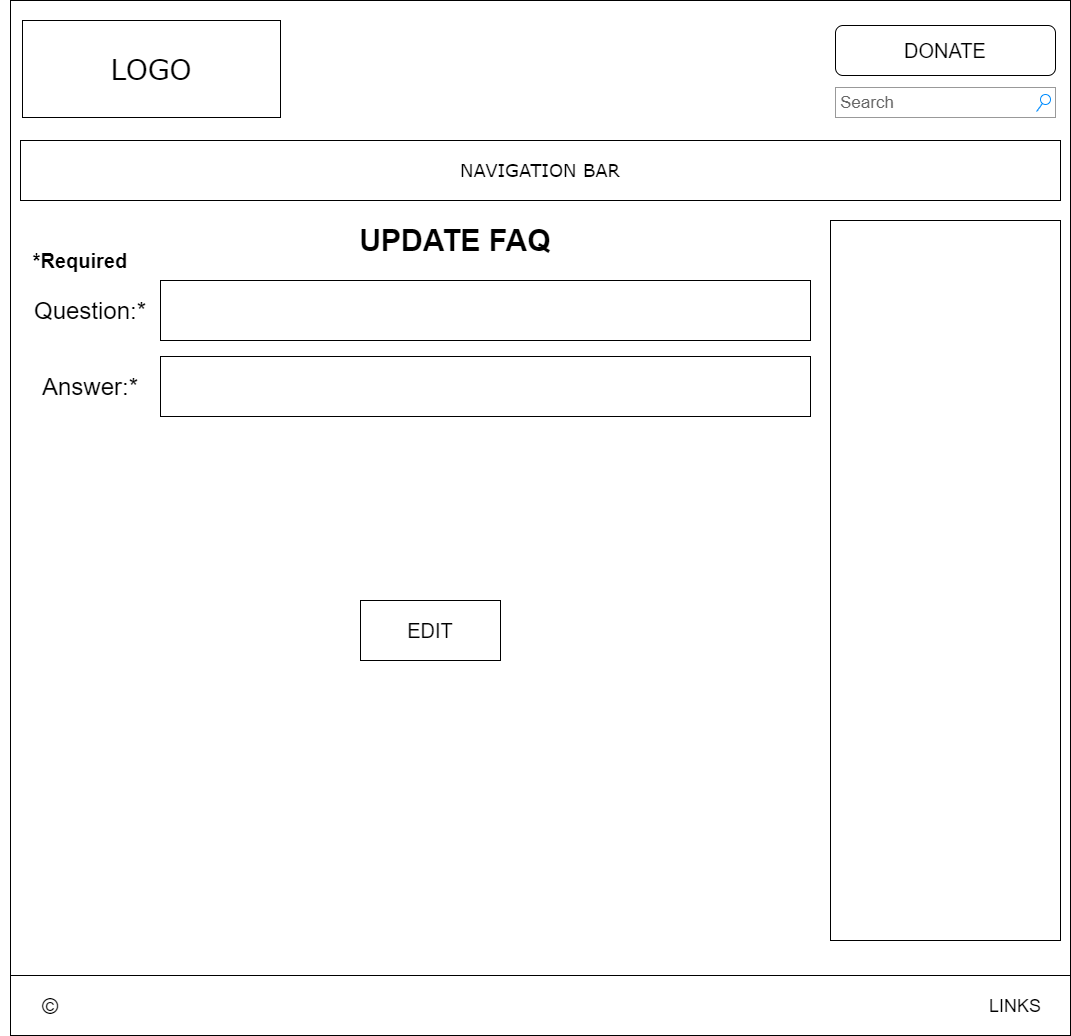

The diagram above was exported from draw.io. Its source (the exported page's mxGraphModel, read from the mxfile embedded in the PNG):
<mxGraphModel dx="868" dy="443" grid="1" gridSize="10" guides="1" tooltips="1" connect="1" arrows="1" fold="1" page="1" pageScale="1" pageWidth="827" pageHeight="1169" math="0" shadow="0">
  <root>
    <mxCell id="0" />
    <mxCell id="1" parent="0" />
    <mxCell id="6tBufAnA6Xm1p6Z2AouY-1" value="" style="whiteSpace=wrap;html=1;rounded=0;shadow=0;labelBackgroundColor=none;strokeColor=#000000;strokeWidth=1;fillColor=none;fontFamily=Verdana;fontSize=12;fontColor=#000000;align=center;comic=0;glass=0;" parent="1" vertex="1">
      <mxGeometry x="20" y="20" width="1060" height="980" as="geometry" />
    </mxCell>
    <mxCell id="6tBufAnA6Xm1p6Z2AouY-2" value="LOGO" style="whiteSpace=wrap;html=1;rounded=0;shadow=0;labelBackgroundColor=none;strokeWidth=1;fontFamily=Verdana;fontSize=28;align=center;comic=0;" parent="1" vertex="1">
      <mxGeometry x="32" y="40" width="258" height="97" as="geometry" />
    </mxCell>
    <mxCell id="6tBufAnA6Xm1p6Z2AouY-3" value="Search" style="strokeWidth=1;shadow=0;dashed=0;align=center;html=1;shape=mxgraph.mockup.forms.searchBox;strokeColor=#999999;mainText=;strokeColor2=#008cff;fontColor=#666666;fontSize=17;align=left;spacingLeft=3;rounded=0;labelBackgroundColor=none;comic=1;" parent="1" vertex="1">
      <mxGeometry x="845" y="107" width="220" height="30" as="geometry" />
    </mxCell>
    <mxCell id="6tBufAnA6Xm1p6Z2AouY-4" value="&lt;font style=&quot;font-size: 18px&quot;&gt;NAVIGATION BAR&lt;/font&gt;" style="whiteSpace=wrap;html=1;rounded=0;shadow=0;labelBackgroundColor=none;strokeWidth=1;fillColor=none;fontFamily=Verdana;fontSize=12;align=center;comic=0;" parent="1" vertex="1">
      <mxGeometry x="30" y="160" width="1040" height="60" as="geometry" />
    </mxCell>
    <mxCell id="6tBufAnA6Xm1p6Z2AouY-5" value="" style="whiteSpace=wrap;html=1;rounded=0;shadow=0;labelBackgroundColor=none;strokeWidth=1;fillColor=none;fontFamily=Verdana;fontSize=12;align=center;comic=0;" parent="1" vertex="1">
      <mxGeometry x="840" y="240" width="230" height="720" as="geometry" />
    </mxCell>
    <mxCell id="6tBufAnA6Xm1p6Z2AouY-6" value="&lt;font style=&quot;font-size: 20px&quot;&gt;DONATE&lt;/font&gt;" style="rounded=1;whiteSpace=wrap;html=1;shadow=0;glass=0;comic=0;" parent="1" vertex="1">
      <mxGeometry x="845" y="45" width="220" height="50" as="geometry" />
    </mxCell>
    <mxCell id="6tBufAnA6Xm1p6Z2AouY-7" value="&lt;span style=&quot;font-size: 20px&quot;&gt;EDIT&lt;/span&gt;" style="rounded=0;whiteSpace=wrap;html=1;" parent="1" vertex="1">
      <mxGeometry x="370" y="620" width="140" height="60" as="geometry" />
    </mxCell>
    <mxCell id="6tBufAnA6Xm1p6Z2AouY-8" value="" style="rounded=0;whiteSpace=wrap;html=1;" parent="1" vertex="1">
      <mxGeometry x="20" y="995" width="1060" height="60" as="geometry" />
    </mxCell>
    <mxCell id="6tBufAnA6Xm1p6Z2AouY-9" value="&lt;font style=&quot;font-size: 22px&quot;&gt;©&lt;/font&gt;" style="text;html=1;strokeColor=none;fillColor=none;align=center;verticalAlign=middle;whiteSpace=wrap;rounded=0;" parent="1" vertex="1">
      <mxGeometry x="10" y="1011" width="100" height="30" as="geometry" />
    </mxCell>
    <mxCell id="6tBufAnA6Xm1p6Z2AouY-10" value="&lt;font style=&quot;font-size: 18px&quot;&gt;LINKS&lt;/font&gt;" style="text;html=1;strokeColor=none;fillColor=none;align=center;verticalAlign=middle;whiteSpace=wrap;rounded=0;" parent="1" vertex="1">
      <mxGeometry x="1005" y="1016" width="40" height="20" as="geometry" />
    </mxCell>
    <mxCell id="6tBufAnA6Xm1p6Z2AouY-11" value="&lt;font style=&quot;font-size: 24px&quot;&gt;Question:*&lt;/font&gt;" style="text;html=1;strokeColor=none;fillColor=none;align=center;verticalAlign=middle;whiteSpace=wrap;rounded=0;" parent="1" vertex="1">
      <mxGeometry x="60" y="320" width="80" height="20" as="geometry" />
    </mxCell>
    <mxCell id="6tBufAnA6Xm1p6Z2AouY-12" value="&lt;h3&gt;&lt;br&gt;&lt;/h3&gt;" style="rounded=0;whiteSpace=wrap;html=1;" parent="1" vertex="1">
      <mxGeometry x="170" y="300" width="650" height="60" as="geometry" />
    </mxCell>
    <mxCell id="6tBufAnA6Xm1p6Z2AouY-13" value="&lt;font style=&quot;font-size: 24px&quot;&gt;Answer:*&lt;/font&gt;" style="text;html=1;strokeColor=none;fillColor=none;align=center;verticalAlign=middle;whiteSpace=wrap;rounded=0;" parent="1" vertex="1">
      <mxGeometry x="80" y="396" width="40" height="20" as="geometry" />
    </mxCell>
    <mxCell id="6tBufAnA6Xm1p6Z2AouY-14" value="&lt;h3&gt;&lt;br&gt;&lt;/h3&gt;" style="rounded=0;whiteSpace=wrap;html=1;" parent="1" vertex="1">
      <mxGeometry x="170" y="376" width="650" height="60" as="geometry" />
    </mxCell>
    <mxCell id="6tBufAnA6Xm1p6Z2AouY-15" value="&lt;h1&gt;&lt;font style=&quot;font-size: 30px&quot;&gt;UPDATE FAQ&lt;/font&gt;&lt;/h1&gt;" style="text;html=1;strokeColor=none;fillColor=none;align=center;verticalAlign=middle;whiteSpace=wrap;rounded=0;" parent="1" vertex="1">
      <mxGeometry x="190" y="250" width="550" height="20" as="geometry" />
    </mxCell>
    <mxCell id="6tBufAnA6Xm1p6Z2AouY-16" value="&lt;h3&gt;&lt;font style=&quot;font-size: 20px&quot;&gt;*Required&lt;/font&gt;&lt;/h3&gt;" style="text;html=1;strokeColor=none;fillColor=none;align=center;verticalAlign=middle;whiteSpace=wrap;rounded=0;" parent="1" vertex="1">
      <mxGeometry x="70" y="270" width="40" height="20" as="geometry" />
    </mxCell>
  </root>
</mxGraphModel>